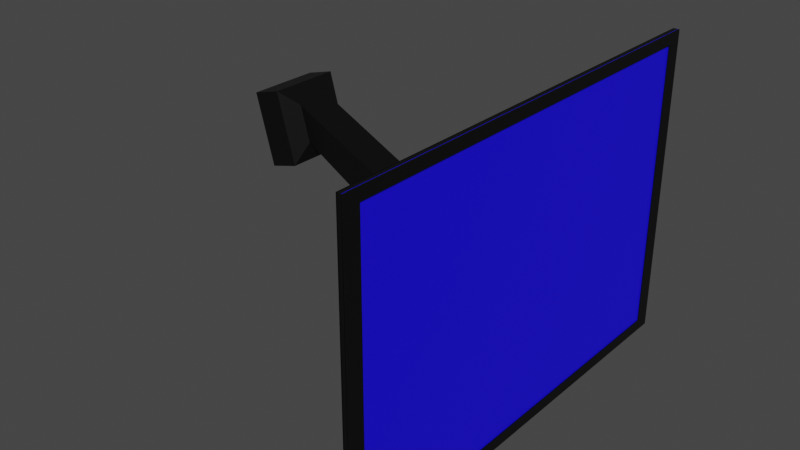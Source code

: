 # Source: Pantalla.blend  (saved by Blender 3.6.11; exported with 4.5.12 LTS)
import bpy
from mathutils import Matrix  # noqa: F401  (used for matrix-valued properties, if any)

bpy.ops.wm.read_factory_settings(use_empty=True)
scene = bpy.context.scene
scene.name = 'Scene'

# ---- collections
col_collection = bpy.data.collections.new('Collection'); scene.collection.children.link(col_collection)

# ---- materials (node trees are filled in below, after node groups)
mat_material_001 = bpy.data.materials.new('Material.001')
mat_material_001.use_transparent_shadow = False
mat_material = bpy.data.materials.new('Material')
mat_material.alpha_threshold = 0.0
mat_material.use_transparent_shadow = False
mat_material.roughness = 0.5
mat_material.line_color = (0.0, 0.0, 0.0, 1.0)
mat_material_003 = bpy.data.materials.new('Material.003')
mat_material_003.use_transparent_shadow = False
mat_material_002 = bpy.data.materials.new('Material.002')
mat_material_002.use_transparent_shadow = False
mat_material_004 = bpy.data.materials.new('Material.004')
mat_material_004.use_transparent_shadow = False

# ---- material node trees
mat_material_001.use_nodes = True; mat_material_001.node_tree.nodes.clear()
_N = mat_material_001.node_tree.nodes; _L = mat_material_001.node_tree.links
n0 = _N.new('ShaderNodeOutputMaterial'); n0.name = 'Material'; n0.location = (300, 300)
n1 = _N.new('ShaderNodeBsdfPrincipled'); n1.name = 'BSDF Principista'; n1.location = (10, 300)
n1.distribution = 'GGX'
n1.subsurface_method = 'RANDOM_WALK_SKIN'
n1.inputs[0].default_value = (0.0, 0.0, 0.0, 1.0)
n1.inputs[3].default_value = 1.45
n1.inputs[27].default_value = (0.0, 0.0, 0.0, 1.0)
n1.inputs[28].default_value = 1.0
_L.new(n1.outputs[0], n0.inputs[0])
n0.is_active_output = True
mat_material.use_nodes = True; mat_material.node_tree.nodes.clear()
_N = mat_material.node_tree.nodes; _L = mat_material.node_tree.links
n0 = _N.new('ShaderNodeOutputMaterial'); n0.name = 'Material Output'; n0.location = (300, 300)
n1 = _N.new('ShaderNodeBsdfPrincipled'); n1.name = 'Principled BSDF'; n1.location = (10, 300)
n1.distribution = 'GGX'
n1.subsurface_method = 'RANDOM_WALK_SKIN'
n1.inputs[0].default_value = (0.0, 0.0, 0.0, 1.0)
n1.inputs[3].default_value = 1.45
n1.inputs[27].default_value = (0.0, 0.0, 0.0, 1.0)
n1.inputs[28].default_value = 1.0
_L.new(n1.outputs[0], n0.inputs[0])
n0.is_active_output = True
mat_material_003.use_nodes = True; mat_material_003.node_tree.nodes.clear()
_N = mat_material_003.node_tree.nodes; _L = mat_material_003.node_tree.links
n0 = _N.new('ShaderNodeBsdfPrincipled'); n0.name = 'BSDF Principista'; n0.location = (10, 300)
n0.distribution = 'GGX'
n0.subsurface_method = 'RANDOM_WALK_SKIN'
n0.inputs[0].default_value = (0.0, 0.0, 0.0, 1.0)
n0.inputs[3].default_value = 1.45
n0.inputs[27].default_value = (0.0, 0.0, 0.0, 1.0)
n0.inputs[28].default_value = 1.0
n1 = _N.new('ShaderNodeOutputMaterial'); n1.name = 'Material'; n1.location = (300, 300)
_L.new(n0.outputs[0], n1.inputs[0])
n1.is_active_output = True
mat_material_002.use_nodes = True; mat_material_002.node_tree.nodes.clear()
_N = mat_material_002.node_tree.nodes; _L = mat_material_002.node_tree.links
n0 = _N.new('ShaderNodeOutputMaterial'); n0.name = 'Material'; n0.location = (300, 300)
n1 = _N.new('ShaderNodeBsdfPrincipled'); n1.name = 'BSDF Principista'; n1.location = (10, 300)
n1.distribution = 'GGX'
n1.subsurface_method = 'RANDOM_WALK_SKIN'
n1.inputs[0].default_value = (0.009167, 0.0, 1.0, 1.0)
n1.inputs[3].default_value = 1.45
n1.inputs[27].default_value = (0.0, 0.0, 0.0, 1.0)
n1.inputs[28].default_value = 1.0
_L.new(n1.outputs[0], n0.inputs[0])
n0.is_active_output = True
mat_material_004.use_nodes = True; mat_material_004.node_tree.nodes.clear()
_N = mat_material_004.node_tree.nodes; _L = mat_material_004.node_tree.links
n0 = _N.new('ShaderNodeBsdfPrincipled'); n0.name = 'BSDF Principista'; n0.location = (10, 300)
n0.distribution = 'GGX'
n0.subsurface_method = 'RANDOM_WALK_SKIN'
n0.inputs[0].default_value = (0.0, 0.0, 0.0, 1.0)
n0.inputs[3].default_value = 1.45
n0.inputs[27].default_value = (0.0, 0.0, 0.0, 1.0)
n0.inputs[28].default_value = 1.0
n1 = _N.new('ShaderNodeOutputMaterial'); n1.name = 'Material'; n1.location = (300, 300)
_L.new(n0.outputs[0], n1.inputs[0])
n1.is_active_output = True

# ---- world
world_world = bpy.data.worlds.new('World'); scene.world = world_world
world_world.use_nodes = True; world_world.node_tree.nodes.clear()
_N = world_world.node_tree.nodes; _L = world_world.node_tree.links
n0 = _N.new('ShaderNodeOutputWorld'); n0.name = 'World Output'; n0.location = (300, 300)
n1 = _N.new('ShaderNodeBackground'); n1.name = 'Background'; n1.location = (10, 300)
n1.inputs[0].default_value = (0.05088, 0.05088, 0.05088, 1.0)
_L.new(n1.outputs[0], n0.inputs[0])
n0.is_active_output = True
world_world.color = (0.05088, 0.05088, 0.05088)
world_world.use_sun_shadow = False
world_world.sun_shadow_jitter_overblur = 0.0

# ---- meshes
me_cube = bpy.data.meshes.new('Cube')
me_cube.from_pydata([(1.0, 1.0, 0.2755), (1.0, -1.0, 0.2755), (-1.0, 1.0, 0.2755), (-1.0, -1.0, 0.2755)], [], [(0, 2, 3, 1)])
_uv = me_cube.uv_layers.new(name='UVMap')
_uv.uv.foreach_set('vector', [0.625, 0.5, 0.875, 0.5, 0.875, 0.75, 0.625, 0.75])
me_cube.materials.append(mat_material_001)
me_cube.use_mirror_vertex_groups = False
me_cube.update()
me_cube_001 = bpy.data.meshes.new('Cube.001')
me_cube_001.from_pydata([(1.0, 1.0, 0.2755), (1.0, 1.0, -0.2755), (1.0, -1.0, 0.2755), (1.0, -1.0, -0.2755), (-1.0, 1.0, 0.2755), (-1.0, 1.0, -0.2755), (-1.0, -1.0, 0.2755), (-1.0, -1.0, -0.2755)], [], [(3, 2, 6, 7), (7, 6, 4, 5), (1, 0, 2, 3), (5, 4, 0, 1)])
_uv = me_cube_001.uv_layers.new(name='UVMap')
_uv.uv.foreach_set('vector', [0.375, 0.75, 0.625, 0.75, 0.625, 1.0, 0.375, 1.0, 0.375, 0.0, 0.625, 0.0, 0.625, 0.25, 0.375, 0.25, 0.375, 0.5, 0.625, 0.5, 0.625, 0.75, 0.375, 0.75, 0.375, 0.25, 0.625, 0.25, 0.625, 0.5, 0.375, 0.5])
me_cube_001.materials.append(mat_material)
me_cube_001.materials.append(mat_material)
me_cube_001.materials.append(mat_material_003)
me_cube_001.use_mirror_vertex_groups = False
me_cube_001.update()
me_cube_002 = bpy.data.meshes.new('Cube.002')
me_cube_002.from_pydata([(1.0, 1.0, 0.2755), (1.0, -1.0, 0.2755), (-1.0, 1.0, 0.2755), (-1.0, -1.0, 0.2755)], [], [(0, 2, 3, 1)])
_uv = me_cube_002.uv_layers.new(name='UVMap')
_uv.uv.foreach_set('vector', [0.625, 0.5, 0.875, 0.5, 0.875, 0.75, 0.625, 0.75])
me_cube_002.materials.append(mat_material_002)
me_cube_002.use_mirror_vertex_groups = False
me_cube_002.update()
me_cubo = bpy.data.meshes.new('Cubo')
me_cubo.from_pydata([(-1.0, -1.0, -1.0), (-1.0, -1.0, 1.0), (-1.0, 1.0, -1.0), (-1.0, 1.0, 1.0), (0.8549, -1.0, -0.8916), (1.145, -1.0, 0.8916), (0.8549, 1.0, -0.8916), (1.145, 1.0, 0.8916), (3.152, 1.0, -2.762), (3.322, 1.0, -4.691), (3.322, -1.0, -4.691), (3.152, -1.0, -2.762), (3.202, 1.979, -1.726), (3.536, 1.979, -5.544), (3.536, -1.979, -5.544), (3.202, -1.979, -1.726), (3.694, 1.979, -1.306), (4.028, 1.979, -5.124), (4.028, -1.979, -5.124), (3.694, -1.979, -1.306)], [], [(0, 1, 3, 2), (2, 3, 7, 6), (7, 5, 11, 8), (4, 5, 1, 0), (2, 6, 4, 0), (7, 3, 1, 5), (6, 7, 8, 9), (5, 4, 10, 11), (4, 6, 9, 10), (10, 9, 13, 14), (11, 10, 14, 15), (9, 8, 12, 13), (8, 11, 15, 12), (13, 12, 16, 17), (17, 16, 19, 18), (15, 14, 18, 19), (14, 13, 17, 18), (12, 15, 19, 16)])
_uv = me_cubo.uv_layers.new(name='MapaUV')
_uv.uv.foreach_set('vector', [0.375, 0.0, 0.625, 0.0, 0.625, 0.25, 0.375, 0.25, 0.375, 0.25, 0.625, 0.25, 0.625, 0.5, 0.375, 0.5, 0.625, 0.5, 0.625, 0.75, 0.625, 0.75, 0.625, 0.5, 0.375, 0.75, 0.625, 0.75, 0.625, 1.0, 0.375, 1.0, 0.125, 0.5, 0.375, 0.5, 0.375, 0.75, 0.125, 0.75, 0.625, 0.5, 0.875, 0.5, 0.875, 0.75, 0.625, 0.75, 0.375, 0.5, 0.625, 0.5, 0.625, 0.5, 0.375, 0.5, 0.625, 0.75, 0.375, 0.75, 0.375, 0.75, 0.625, 0.75, 0.375, 0.75, 0.375, 0.5, 0.375, 0.5, 0.375, 0.75, 0.375, 0.75, 0.375, 0.5, 0.375, 0.5, 0.375, 0.75, 0.625, 0.75, 0.375, 0.75, 0.375, 0.75, 0.625, 0.75, 0.375, 0.5, 0.625, 0.5, 0.625, 0.5, 0.375, 0.5, 0.625, 0.5, 0.625, 0.75, 0.625, 0.75, 0.625, 0.5, 0.375, 0.5, 0.625, 0.5, 0.625, 0.5, 0.375, 0.5, 0.375, 0.5, 0.625, 0.5, 0.625, 0.75, 0.375, 0.75, 0.625, 0.75, 0.375, 0.75, 0.375, 0.75, 0.625, 0.75, 0.375, 0.75, 0.375, 0.5, 0.375, 0.5, 0.375, 0.75, 0.625, 0.5, 0.625, 0.75, 0.625, 0.75, 0.625, 0.5])
me_cubo.materials.append(mat_material_004)
me_cubo.update()

# ---- objects
ob_cube = bpy.data.objects.new('Cube', me_cube)
ob_cube_001 = bpy.data.objects.new('Cube.001', me_cube_001)
ob_cube_002 = bpy.data.objects.new('Cube.002', me_cube_002)
ob_cubo = bpy.data.objects.new('Cubo', me_cubo)

# ---- transforms, parenting, visibility, modifiers, constraints
ob_cube.location = (-0.02389, 0.0, 2.02)
ob_cube.rotation_euler = (0.0, 1.571, 0.0)
ob_cube.scale = (1.371, 1.976, -0.02473)
ob_cube.lock_rotations_4d = False
ob_cube.empty_display_type = 'ARROWS'
ob_cube.lineart.crease_threshold = 0.0
_m = ob_cube.modifiers.new('Solidificar', 'SOLIDIFY')
_m.thickness = 0.1
ob_cube_001.location = (0.0, 0.0, 2.02)
ob_cube_001.rotation_euler = (0.0, 1.571, 0.0)
ob_cube_001.scale = (1.371, 1.976, -0.08092)
ob_cube_001.lock_rotations_4d = False
ob_cube_001.empty_display_type = 'ARROWS'
ob_cube_001.lineart.crease_threshold = 0.0
_m = ob_cube_001.modifiers.new('Solidificar', 'SOLIDIFY')
_m.thickness = 0.1
ob_cube_002.location = (0.01512, 0.0, 2.02)
ob_cube_002.rotation_euler = (0.0, 1.571, 0.0)
ob_cube_002.scale = (1.371, 1.976, -0.02473)
ob_cube_002.lock_rotations_4d = False
ob_cube_002.empty_display_type = 'ARROWS'
ob_cube_002.lineart.crease_threshold = 0.0
_m = ob_cube_002.modifiers.new('Solidificar', 'SOLIDIFY')
_m.thickness = 0.1
ob_cubo.location = (-0.4981, 0.0, 2.128)
ob_cubo.scale = (-0.485, -0.1554, -0.1554)

# ---- collection membership
col_collection.objects.link(ob_cube)
col_collection.objects.link(ob_cube_001)
col_collection.objects.link(ob_cube_002)
col_collection.objects.link(ob_cubo)

# ---- scene / render settings (as saved in the file)
scene.frame_start = 1; scene.frame_end = 250; scene.frame_set(1)
scene.render.engine = 'BLENDER_EEVEE_NEXT'
scene.cycles.sampling_pattern = 'TABULATED_SOBOL'
scene.view_settings.view_transform = 'Filmic'
bpy.context.view_layer.update()

# ---- added for rendering (the .blend has no active camera and no usable light): camera, sun
cam_auto = bpy.data.cameras.new('AutoCamera')
cam_auto.lens = 50.0
cam_auto.sensor_width = 36.0
cam_auto.clip_end = 1000.0
ob_auto_camera = bpy.data.objects.new('AutoCamera', cam_auto)
scene.collection.objects.link(ob_auto_camera)
ob_auto_camera.location = (3.7891, -6.00468, 6.02352)
ob_auto_camera.rotation_euler = (1.09748, -7.21219e-08, 0.694738)
scene.camera = ob_auto_camera
light_auto_sun = bpy.data.lights.new('AutoSun', 'SUN')
light_auto_sun.energy = 3.0
light_auto_sun.angle = 0.0523599
ob_auto_sun = bpy.data.objects.new('AutoSun', light_auto_sun)
scene.collection.objects.link(ob_auto_sun)
ob_auto_sun.rotation_euler = (0.872665, 0.174533, 0.523599)
bpy.context.view_layer.update()
